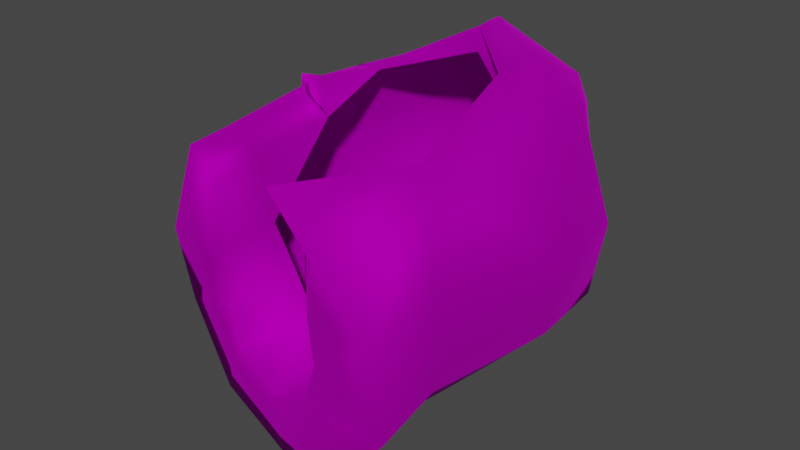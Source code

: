 # Source: Wig_Kate_Hair_RachelCurly.blend  (saved by Blender 4.1.24; exported with 4.5.12 LTS)
import bpy
from mathutils import Matrix  # noqa: F401  (used for matrix-valued properties, if any)

bpy.ops.wm.read_factory_settings(use_empty=True)
scene = bpy.context.scene
scene.name = 'Scene'

# ---- collections
col_collection = bpy.data.collections.new('Collection'); scene.collection.children.link(col_collection)

# ---- images (referenced by path relative to the original .blend; pixels are not part of the script)
import os
ASSET_DIR = os.environ.get("B2B_ASSET_DIR", "")  # directory of the original .blend (textures are referenced by path, not embedded)
HERE = os.path.dirname(os.path.abspath(__file__))  # packed textures are extracted next to this script under _unpacked/

def load_image(name, relpath, width, height, colorspace="sRGB"):
    """Load a texture the original file referenced (path relative to the .blend, or extracted next to this script)."""
    p = next((c for c in (os.path.join(HERE, relpath), os.path.join(ASSET_DIR, relpath)) if relpath and os.path.exists(c)), "")
    if p:
        img = bpy.data.images.load(p, check_existing=True)
        img.name = name
    else:  # same state as the original file: an image datablock whose file is absent (Cycles renders it pink)
        img = bpy.data.images.new(name, width, height)
        img.source = "FILE"
        img.filepath = "//" + (relpath or name)
    img.colorspace_settings.name = colorspace
    return img
img_f_haircurly_long_png = load_image('F_HairCurly_Long.png', 'F_HairCurly_Long.png', 1024, 1024, 'sRGB')

# ---- materials (node trees are filled in below, after node groups)
mat_10___default_001 = bpy.data.materials.new('10 - Default.001')
mat_10___default_001.use_transparent_shadow = False
mat_10___default_001.diffuse_color = (0.5882, 0.5882, 0.5882, 1.0)
mat_10___default_001.roughness = 0.8586
mat_10___default_001.specular_intensity = 0.0
mat_10___default_001.metallic = 1.0

# ---- material node trees
mat_10___default_001.use_nodes = True; mat_10___default_001.node_tree.nodes.clear()
_N = mat_10___default_001.node_tree.nodes; _L = mat_10___default_001.node_tree.links
n0 = _N.new('ShaderNodeBsdfPrincipled'); n0.name = 'Principled BSDF'; n0.location = (10, 300)
n0.distribution = 'GGX'
n0.subsurface_method = 'BURLEY'
n0.inputs[1].default_value = 1.0
n0.inputs[2].default_value = 0.8586
n0.inputs[3].default_value = 1.45
n0.inputs[13].default_value = 0.0
n0.inputs[27].default_value = (0.0, 0.0, 0.0, 1.0)
n1 = _N.new('ShaderNodeOutputMaterial'); n1.name = 'Material Output'; n1.location = (300, 300)
n2 = _N.new('ShaderNodeNormalMap'); n2.name = 'Normal Map'; n2.location = (-300, -300)
n2.label = 'Normal/Map'
n3 = _N.new('ShaderNodeTexImage'); n3.name = 'Image Texture'; n3.location = (-300, 600)
n3.image = img_f_haircurly_long_png
_L.new(n0.outputs[0], n1.inputs[0])
_L.new(n2.outputs[0], n0.inputs[5])
_L.new(n3.outputs[0], n0.inputs[0])
n1.is_active_output = True

# ---- world
world_world = bpy.data.worlds.new('World'); scene.world = world_world
world_world.use_nodes = True; world_world.node_tree.nodes.clear()
_N = world_world.node_tree.nodes; _L = world_world.node_tree.links
n0 = _N.new('ShaderNodeOutputWorld'); n0.name = 'World Output'; n0.location = (300, 300)
n1 = _N.new('ShaderNodeBackground'); n1.name = 'Background'; n1.location = (10, 300)
n1.inputs[0].default_value = (0.05088, 0.05088, 0.05088, 1.0)
_L.new(n1.outputs[0], n0.inputs[0])
n0.is_active_output = True
world_world.color = (0.05088, 0.05088, 0.05088)
world_world.use_sun_shadow = False
world_world.sun_shadow_jitter_overblur = 0.0

# ---- meshes
me_mesh_002 = bpy.data.meshes.new('Mesh.002')
me_mesh_002.from_pydata([(-2.087, -2.281, 4.77), (-2.954, -0.0882, 2.982), (-2.443, -2.178, 3.206), (-2.459, -0.2304, 4.779), (-2.515, 0.2475, 1.59), (-2.216, -1.999, 1.868), (-2.837, 1.479, 3.142), (-2.491, 1.312, 4.749), (-2.51, 1.601, 1.733), (-2.098, 2.558, 3.284), (-1.51, 2.318, 5.032), (-1.904, 2.697, 1.849), (-1.081, 3.402, 3.357), (-0.9235, 3.105, 4.752), (-0.6493, 3.339, 1.912), (-0.3254, 3.142, 3.337), (-0.3185, 2.97, 5.022), (-0.1575, 3.275, 1.912), (-1.405, -1.886, 0.6768), (-1.555, 0.3426, 0.5877), (-1.575, 1.709, 0.6382), (-1.123, 2.775, 1.031), (-0.1487, -1.817, 0.1357), (-0.1459, 0.3896, 0.01678), (-0.155, 1.82, 0.0739), (-0.157, 2.799, 0.8685), (1.741, -2.179, 5.167), (2.816, -0.08079, 2.996), (2.349, -0.2516, 4.853), (2.236, -2.327, 3.204), (2.434, 0.2519, 1.525), (2.084, -2.145, 1.61), (2.733, 1.476, 3.149), (2.226, 1.286, 5.029), (2.405, 1.614, 1.661), (1.777, 2.567, 3.281), (1.61, 2.425, 4.735), (1.585, 2.703, 1.851), (0.521, 3.403, 3.359), (0.4316, 3.166, 4.529), (0.3369, 3.339, 1.913), (-0.3254, 3.142, 3.337), (-0.3185, 2.97, 5.022), (1.167, -2.008, 0.5409), (1.258, 0.3384, 0.5844), (1.26, 1.709, 0.6347), (0.8089, 2.775, 1.031), (1.208, 0.5011, 5.726), (0.007443, 2.058, 5.963), (-0.05618, 1.598, 5.888), (1.574, 0.957, 5.765), (-0.05618, 1.598, 5.888), (-1.649, 1.541, 5.069), (0.007443, 2.058, 5.963), (1.53, 2.223, 5.248), (-1.877, -0.1901, 4.35), (-1.575, -2.115, 4.385), (-1.888, 1.164, 4.826), (-2.454, -3.204, 3.218), (-1.131, -3.358, 4.45), (-1.682, -3.363, 4.922), (-1.377, -3.171, 3.186), (-2.373, -3.001, 1.819), (-1.407, -3.115, 2.102), (-1.504, -3.142, 0.5477), (-1.116, -3.22, 1.508), (-0.1598, -3.285, -0.04052), (-0.1684, -3.418, 1.079), (1.611, -4.242, 4.447), (0.99, -3.742, 3.132), (2.292, -3.789, 3.171), (0.9601, -3.702, 4.531), (0.9961, -3.653, 2.295), (2.284, -3.682, 1.497), (0.6643, -3.572, 1.432), (1.19, -3.58, 0.302), (1.506, 0.62, 4.743), (0.009609, 1.482, 5.482), (0.009609, 1.482, 5.482), (-1.888, 1.164, 4.826), (1.291, -2.0, 4.412), (-1.392, -2.026, 3.202), (-1.05, -1.942, 2.419), (-0.7654, -1.879, 1.687), (-0.1494, -1.838, 1.478), (0.404, -1.998, 1.606), (0.7472, -2.076, 2.418), (1.15, -1.988, 3.213), (1.291, -2.0, 4.412), (0.9066, -4.301, 5.35), (-2.1, -0.09204, 5.014), (-1.732, -0.9262, 5.361)], [], [(0, 1, 2), (1, 0, 3), (2, 4, 5), (4, 2, 1), (3, 6, 1), (6, 3, 7), (1, 8, 4), (8, 1, 6), (7, 9, 6), (9, 7, 10), (6, 11, 8), (11, 6, 9), (10, 12, 9), (12, 10, 13), (9, 14, 11), (14, 9, 12), (13, 15, 12), (15, 13, 16), (12, 17, 14), (17, 12, 15), (4, 18, 5), (18, 4, 19), (8, 19, 4), (19, 8, 20), (11, 20, 8), (20, 11, 21), (19, 22, 18), (22, 19, 23), (20, 23, 19), (23, 20, 24), (21, 24, 20), (24, 21, 25), (14, 21, 11), (14, 25, 21), (25, 14, 17), (26, 27, 28), (27, 26, 29), (29, 30, 27), (30, 29, 31), (28, 32, 33), (32, 28, 27), (27, 34, 32), (34, 27, 30), (33, 35, 36), (35, 33, 32), (32, 37, 35), (37, 32, 34), (36, 38, 39), (38, 36, 35), (35, 40, 38), (40, 35, 37), (39, 41, 42), (41, 39, 38), (38, 17, 41), (17, 38, 40), (30, 43, 44), (43, 30, 31), (34, 44, 45), (44, 34, 30), (37, 45, 46), (45, 37, 34), (44, 22, 23), (22, 44, 43), (45, 23, 24), (23, 45, 44), (46, 24, 25), (24, 46, 45), (40, 37, 46), (40, 46, 25), (25, 17, 40), (47, 48, 49), (48, 47, 50), (51, 10, 52), (10, 51, 53), (54, 42, 48), (53, 13, 10), (13, 53, 16), (47, 26, 50), (50, 33, 54), (33, 50, 28), (54, 48, 50), (50, 26, 28), (39, 54, 36), (54, 39, 42), (54, 33, 36), (0, 55, 3), (55, 0, 56), (7, 52, 10), (52, 7, 57), (58, 59, 60), (59, 58, 61), (62, 61, 58), (61, 62, 63), (64, 63, 62), (63, 64, 65), (66, 65, 64), (65, 66, 67), (68, 69, 70), (69, 68, 71), (70, 72, 73), (72, 70, 69), (73, 74, 75), (74, 73, 72), (75, 67, 66), (67, 75, 74), (49, 76, 47), (76, 49, 77), (52, 78, 51), (78, 52, 79), (47, 80, 26), (80, 47, 76), (2, 60, 0), (60, 2, 58), (0, 59, 56), (59, 0, 60), (56, 61, 81), (61, 56, 59), (81, 63, 82), (63, 81, 61), (82, 65, 83), (65, 82, 63), (83, 67, 84), (67, 83, 65), (84, 74, 85), (74, 84, 67), (85, 72, 86), (72, 85, 74), (86, 69, 87), (69, 86, 72), (87, 71, 88), (71, 87, 69), (88, 89, 26), (89, 88, 71), (26, 70, 29), (70, 26, 68), (29, 73, 31), (73, 29, 70), (31, 75, 43), (75, 31, 73), (43, 66, 22), (66, 43, 75), (22, 64, 18), (64, 22, 66), (18, 62, 5), (62, 18, 64), (5, 58, 2), (58, 5, 62), (3, 90, 7), (7, 90, 57), (57, 90, 55), (3, 91, 90), (90, 91, 55), (55, 91, 3), (26, 89, 68), (68, 89, 71), (55, 56, 81), (76, 87, 80)])
me_mesh_002.polygons.foreach_set('use_smooth', [True] * 157)
_uv = me_mesh_002.uv_layers.new(name='uvs_0')
_uv.uv.foreach_set('vector', [0.06882, 0.6176, 0.2021, 0.4595, 0.1964, 0.5977, 0.2021, 0.4595, 0.06882, 0.6176, 0.06291, 0.4663, 0.1964, 0.5977, 0.3013, 0.4455, 0.286, 0.5956, 0.3013, 0.4455, 0.1964, 0.5977, 0.2021, 0.4595, 0.06291, 0.4663, 0.2093, 0.3729, 0.2021, 0.4595, 0.2093, 0.3729, 0.06291, 0.4663, 0.08016, 0.3665, 0.2021, 0.4595, 0.3032, 0.3736, 0.3013, 0.4455, 0.3032, 0.3736, 0.2021, 0.4595, 0.2093, 0.3729, 0.08016, 0.3665, 0.2376, 0.295, 0.2093, 0.3729, 0.2376, 0.295, 0.08016, 0.3665, 0.1169, 0.2777, 0.2093, 0.3729, 0.3355, 0.3031, 0.3032, 0.3736, 0.3355, 0.3031, 0.2093, 0.3729, 0.2376, 0.295, 0.1169, 0.2777, 0.2859, 0.2147, 0.2376, 0.295, 0.2859, 0.2147, 0.1169, 0.2777, 0.1708, 0.2027, 0.2376, 0.295, 0.4094, 0.2241, 0.3355, 0.3031, 0.4094, 0.2241, 0.2376, 0.295, 0.2859, 0.2147, 0.1708, 0.2027, 0.3084, 0.1658, 0.2859, 0.2147, 0.3084, 0.1658, 0.1708, 0.2027, 0.1512, 0.1648, 0.2859, 0.2147, 0.4763, 0.2014, 0.4094, 0.2241, 0.4763, 0.2014, 0.2859, 0.2147, 0.3084, 0.1658, 0.3013, 0.4455, 0.3839, 0.5965, 0.286, 0.5956, 0.3839, 0.5965, 0.3013, 0.4455, 0.384, 0.4445, 0.3032, 0.3736, 0.384, 0.4445, 0.3013, 0.4455, 0.384, 0.4445, 0.3032, 0.3736, 0.3881, 0.3712, 0.3355, 0.3031, 0.3881, 0.3712, 0.3032, 0.3736, 0.3881, 0.3712, 0.3355, 0.3031, 0.4087, 0.2988, 0.384, 0.4445, 0.4691, 0.5883, 0.3839, 0.5965, 0.4691, 0.5883, 0.384, 0.4445, 0.4701, 0.4411, 0.3881, 0.3712, 0.4701, 0.4411, 0.384, 0.4445, 0.4701, 0.4411, 0.3881, 0.3712, 0.4706, 0.3658, 0.4087, 0.2988, 0.4706, 0.3658, 0.3881, 0.3712, 0.4706, 0.3658, 0.4087, 0.2988, 0.4736, 0.2849, 0.4094, 0.2241, 0.4087, 0.2988, 0.3355, 0.3031, 0.4094, 0.2241, 0.4736, 0.2849, 0.4087, 0.2988, 0.4736, 0.2849, 0.4094, 0.2241, 0.4763, 0.2014, 0.9065, 0.6003, 0.7485, 0.4482, 0.8765, 0.4521, 0.7485, 0.4482, 0.9065, 0.6003, 0.7727, 0.5909, 0.7727, 0.5909, 0.6466, 0.4362, 0.7485, 0.4482, 0.6466, 0.4362, 0.7727, 0.5909, 0.6624, 0.5868, 0.8765, 0.4521, 0.7376, 0.3645, 0.8652, 0.352, 0.7376, 0.3645, 0.8765, 0.4521, 0.7485, 0.4482, 0.7485, 0.4482, 0.6425, 0.368, 0.7376, 0.3645, 0.6425, 0.368, 0.7485, 0.4482, 0.6466, 0.4362, 0.8652, 0.352, 0.7118, 0.2844, 0.8195, 0.2716, 0.7118, 0.2844, 0.8652, 0.352, 0.7376, 0.3645, 0.7376, 0.3645, 0.6112, 0.2952, 0.7118, 0.2844, 0.6112, 0.2952, 0.7376, 0.3645, 0.6425, 0.368, 0.8195, 0.2716, 0.6644, 0.2175, 0.7687, 0.2074, 0.6644, 0.2175, 0.8195, 0.2716, 0.7118, 0.2844, 0.7118, 0.2844, 0.5408, 0.2193, 0.6644, 0.2175, 0.5408, 0.2193, 0.7118, 0.2844, 0.6112, 0.2952, 0.7687, 0.2074, 0.6441, 0.1647, 0.82, 0.1645, 0.6441, 0.1647, 0.7687, 0.2074, 0.6644, 0.2175, 0.6644, 0.2175, 0.4763, 0.2014, 0.6441, 0.1647, 0.4763, 0.2014, 0.6644, 0.2175, 0.5408, 0.2193, 0.6466, 0.4362, 0.5572, 0.5902, 0.556, 0.4385, 0.5572, 0.5902, 0.6466, 0.4362, 0.6624, 0.5868, 0.6425, 0.368, 0.556, 0.4385, 0.5527, 0.3662, 0.556, 0.4385, 0.6425, 0.368, 0.6466, 0.4362, 0.6112, 0.2952, 0.5527, 0.3662, 0.5369, 0.2941, 0.5527, 0.3662, 0.6112, 0.2952, 0.6425, 0.368, 0.556, 0.4385, 0.4691, 0.5883, 0.4701, 0.4411, 0.4691, 0.5883, 0.556, 0.4385, 0.5572, 0.5902, 0.5527, 0.3662, 0.4701, 0.4411, 0.4706, 0.3658, 0.4701, 0.4411, 0.5527, 0.3662, 0.556, 0.4385, 0.5369, 0.2941, 0.4706, 0.3658, 0.4736, 0.2849, 0.4706, 0.3658, 0.5369, 0.2941, 0.5527, 0.3662, 0.5408, 0.2193, 0.6112, 0.2952, 0.5369, 0.2941, 0.5408, 0.2193, 0.5369, 0.2941, 0.4736, 0.2849, 0.4736, 0.2849, 0.4763, 0.2014, 0.5408, 0.2193, 0.9561, 0.3478, 0.9585, 0.2178, 0.9705, 0.2561, 0.9585, 0.2178, 0.9561, 0.3478, 0.93, 0.377, 0.00374, 0.1821, 0.1169, 0.2777, 0.06746, 0.3165, 0.1169, 0.2777, 0.00374, 0.1821, 0.02695, 0.1581, 0.8623, 0.2821, 0.82, 0.1645, 0.9585, 0.2178, 0.02695, 0.1581, 0.1708, 0.2027, 0.1169, 0.2777, 0.1708, 0.2027, 0.02695, 0.1581, 0.1512, 0.1648, 0.9561, 0.3478, 0.9065, 0.6003, 0.93, 0.377, 0.93, 0.377, 0.8652, 0.352, 0.8623, 0.2821, 0.8652, 0.352, 0.93, 0.377, 0.8765, 0.4521, 0.8623, 0.2821, 0.9585, 0.2178, 0.93, 0.377, 0.93, 0.377, 0.9065, 0.6003, 0.8765, 0.4521, 0.7687, 0.2074, 0.8623, 0.2821, 0.8195, 0.2716, 0.8623, 0.2821, 0.7687, 0.2074, 0.82, 0.1645, 0.8623, 0.2821, 0.8652, 0.352, 0.8195, 0.2716, 0.06882, 0.6176, 0.02628, 0.4716, 0.06291, 0.4663, 0.02628, 0.4716, 0.06882, 0.6176, 0.03239, 0.6597, 0.08016, 0.3665, 0.06746, 0.3165, 0.1169, 0.2777, 0.06746, 0.3165, 0.08016, 0.3665, 0.03757, 0.364, 0.2119, 0.6603, 0.1026, 0.6757, 0.09757, 0.6614, 0.1026, 0.6757, 0.2119, 0.6603, 0.1989, 0.7223, 0.2929, 0.6663, 0.1989, 0.7223, 0.2119, 0.6603, 0.1989, 0.7223, 0.2929, 0.6663, 0.2791, 0.7419, 0.3872, 0.6718, 0.2791, 0.7419, 0.2929, 0.6663, 0.2791, 0.7419, 0.3872, 0.6718, 0.3648, 0.7339, 0.4774, 0.6745, 0.3648, 0.7339, 0.3872, 0.6718, 0.3648, 0.7339, 0.4774, 0.6745, 0.4722, 0.7383, 0.8383, 0.6829, 0.7332, 0.7444, 0.7399, 0.6739, 0.7332, 0.7444, 0.8383, 0.6829, 0.8307, 0.7121, 0.7399, 0.6739, 0.6606, 0.7494, 0.6475, 0.6677, 0.6606, 0.7494, 0.7399, 0.6739, 0.7332, 0.7444, 0.6475, 0.6677, 0.5682, 0.7432, 0.5568, 0.6775, 0.5682, 0.7432, 0.6475, 0.6677, 0.6606, 0.7494, 0.5568, 0.6775, 0.4722, 0.7383, 0.4774, 0.6745, 0.4722, 0.7383, 0.5568, 0.6775, 0.5682, 0.7432, 0.9705, 0.2561, 0.9951, 0.3823, 0.9561, 0.3478, 0.9951, 0.3823, 0.9705, 0.2561, 0.9711, 0.3488, 0.06746, 0.3165, 0.00187, 0.2277, 0.00374, 0.1821, 0.00187, 0.2277, 0.06746, 0.3165, 0.04599, 0.3365, 0.9561, 0.3478, 0.9534, 0.5783, 0.9065, 0.6003, 0.9534, 0.5783, 0.9561, 0.3478, 0.9951, 0.3823, 0.1964, 0.5977, 0.09757, 0.6614, 0.06882, 0.6176, 0.09757, 0.6614, 0.1964, 0.5977, 0.2119, 0.6603, 0.06882, 0.6176, 0.1026, 0.6757, 0.03239, 0.6597, 0.1026, 0.6757, 0.06882, 0.6176, 0.09757, 0.6614, 0.03239, 0.6597, 0.1989, 0.7223, 0.1463, 0.7752, 0.1989, 0.7223, 0.03239, 0.6597, 0.1026, 0.6757, 0.1463, 0.7752, 0.2791, 0.7419, 0.2584, 0.8107, 0.2791, 0.7419, 0.1463, 0.7752, 0.1989, 0.7223, 0.2584, 0.8107, 0.3648, 0.7339, 0.3638, 0.8221, 0.3648, 0.7339, 0.2584, 0.8107, 0.2791, 0.7419, 0.3638, 0.8221, 0.4722, 0.7383, 0.4567, 0.849, 0.4722, 0.7383, 0.3638, 0.8221, 0.3648, 0.7339, 0.4567, 0.849, 0.5682, 0.7432, 0.5489, 0.839, 0.5682, 0.7432, 0.4567, 0.849, 0.4722, 0.7383, 0.5489, 0.839, 0.6606, 0.7494, 0.6697, 0.8431, 0.6606, 0.7494, 0.5489, 0.839, 0.5682, 0.7432, 0.6697, 0.8431, 0.7332, 0.7444, 0.7974, 0.8288, 0.7332, 0.7444, 0.6697, 0.8431, 0.6606, 0.7494, 0.7974, 0.8288, 0.8307, 0.7121, 0.9346, 0.7309, 0.8307, 0.7121, 0.7974, 0.8288, 0.7332, 0.7444, 0.9346, 0.7309, 0.8318, 0.7155, 0.9065, 0.6003, 0.8318, 0.7155, 0.9346, 0.7309, 0.8307, 0.7121, 0.9065, 0.6003, 0.7399, 0.6739, 0.7727, 0.5909, 0.7399, 0.6739, 0.9065, 0.6003, 0.8383, 0.6829, 0.7727, 0.5909, 0.6475, 0.6677, 0.6624, 0.5868, 0.6475, 0.6677, 0.7727, 0.5909, 0.7399, 0.6739, 0.6624, 0.5868, 0.5568, 0.6775, 0.5572, 0.5902, 0.5568, 0.6775, 0.6624, 0.5868, 0.6475, 0.6677, 0.5572, 0.5902, 0.4774, 0.6745, 0.4691, 0.5883, 0.4774, 0.6745, 0.5572, 0.5902, 0.5568, 0.6775, 0.4691, 0.5883, 0.3872, 0.6718, 0.3839, 0.5965, 0.3872, 0.6718, 0.4691, 0.5883, 0.4774, 0.6745, 0.3839, 0.5965, 0.2929, 0.6663, 0.286, 0.5956, 0.2929, 0.6663, 0.3839, 0.5965, 0.3872, 0.6718, 0.286, 0.5956, 0.2119, 0.6603, 0.1964, 0.5977, 0.2119, 0.6603, 0.286, 0.5956, 0.2929, 0.6663, 0.06291, 0.4663, 0.04728, 0.4324, 0.08016, 0.3665, 0.08016, 0.3665, 0.04728, 0.4324, 0.03757, 0.364, 0.03757, 0.364, 0.04728, 0.4324, 0.02628, 0.4716, 0.06291, 0.4663, 0.01893, 0.5339, 0.04728, 0.4324, 0.04728, 0.4324, 0.01893, 0.5339, 0.02628, 0.4716, 0.02628, 0.4716, 0.01893, 0.5339, 0.06291, 0.4663, 0.9065, 0.6003, 0.8318, 0.7155, 0.8383, 0.6829, 0.8383, 0.6829, 0.8318, 0.7155, 0.8307, 0.7121, 0.02628, 0.4716, 0.03239, 0.6597, 0.1463, 0.7752, 0.9951, 0.3823, 0.7974, 0.8288, 0.9534, 0.5783])
_uv.active_render = True
_uv = me_mesh_002.uv_layers.new(name='UVChannel_1')
_uv.uv.foreach_set('vector', [0.0, 0.0, 0.0, 0.0, 0.0, 0.0, 0.0, 0.0, 0.0, 0.0, 0.0, 0.0, 0.0, 0.0, 0.0, 0.0, 0.0, 0.0, 0.0, 0.0, 0.0, 0.0, 0.0, 0.0, 0.0, 0.0, 0.0, 0.0, 0.0, 0.0, 0.0, 0.0, 0.0, 0.0, 0.0, 0.0, 0.0, 0.0, 0.0, 0.0, 0.0, 0.0, 0.0, 0.0, 0.0, 0.0, 0.0, 0.0, 0.0, 0.0, 0.0, 0.0, 0.0, 0.0, 0.0, 0.0, 0.0, 0.0, 0.0, 0.0, 0.0, 0.0, 0.0, 0.0, 0.0, 0.0, 0.0, 0.0, 0.0, 0.0, 0.0, 0.0, 0.0, 0.0, 0.0, 0.0, 0.0, 0.0, 0.0, 0.0, 0.0, 0.0, 0.0, 0.0, 0.0, 0.0, 0.0, 0.0, 0.0, 0.0, 0.0, 0.0, 0.0, 0.0, 0.0, 0.0, 0.0, 0.0, 0.0, 0.0, 0.0, 0.0, 0.0, 0.0, 0.0, 0.0, 0.0, 0.0, 0.0, 0.0, 0.0, 0.0, 0.0, 0.0, 0.0, 0.0, 0.0, 0.0, 0.0, 0.0, 0.0, 0.0, 0.0, 0.0, 0.0, 0.0, 0.0, 0.0, 0.0, 0.0, 0.0, 0.0, 0.0, 0.0, 0.0, 0.0, 0.0, 0.0, 0.0, 0.0, 0.0, 0.0, 0.0, 0.0, 0.0, 0.0, 0.0, 0.0, 0.0, 0.0, 0.0, 0.0, 0.0, 0.0, 0.0, 0.0, 0.0, 0.0, 0.0, 0.0, 0.0, 0.0, 0.0, 0.0, 0.0, 0.0, 0.0, 0.0, 0.0, 0.0, 0.0, 0.0, 0.0, 0.0, 0.0, 0.0, 0.0, 0.0, 0.0, 0.0, 0.0, 0.0, 0.0, 0.0, 0.0, 0.0, 0.0, 0.0, 0.0, 0.0, 0.0, 0.0, 0.0, 0.0, 0.0, 0.0, 0.0, 0.0, 0.0, 0.0, 0.0, 0.0, 0.0, 0.0, 0.0, 0.0, 0.0, 0.0, 0.0, 0.0, 0.0, 0.0, 0.0, 0.0, 0.0, 0.0, 0.0, 0.0, 0.0, 0.0, 0.0, 0.0, 0.0, 0.0, 0.0, 0.0, 0.0, 0.0, 0.0, 0.0, 0.0, 0.0, 0.0, 0.0, 0.0, 0.0, 0.0, 0.0, 0.0, 0.0, 0.0, 0.0, 0.0, 0.0, 0.0, 0.0, 0.0, 0.0, 0.0, 0.0, 0.0, 0.0, 0.0, 0.0, 0.0, 0.0, 0.0, 0.0, 0.0, 0.0, 0.0, 0.0, 0.0, 0.0, 0.0, 0.0, 0.0, 0.0, 0.0, 0.0, 0.0, 0.0, 0.0, 0.0, 0.0, 0.0, 0.0, 0.0, 0.0, 0.0, 0.0, 0.0, 0.0, 0.0, 0.0, 0.0, 0.0, 0.0, 0.0, 0.0, 0.0, 0.0, 0.0, 0.0, 0.0, 0.0, 0.0, 0.0, 0.0, 0.0, 0.0, 0.0, 0.0, 0.0, 0.0, 0.0, 0.0, 0.0, 0.0, 0.0, 0.0, 0.0, 0.0, 0.0, 0.0, 0.0, 0.0, 0.0, 0.0, 0.0, 0.0, 0.0, 0.0, 0.0, 0.0, 0.0, 0.0, 0.0, 0.0, 0.0, 0.0, 0.0, 0.0, 0.0, 0.0, 0.0, 0.0, 0.0, 0.0, 0.0, 0.0, 0.0, 0.0, 0.0, 0.0, 0.0, 0.0, 0.0, 0.0, 0.0, 0.0, 0.0, 0.0, 0.0, 0.0, 0.0, 0.0, 0.0, 0.0, 0.0, 0.0, 0.0, 0.0, 0.0, 0.0, 0.0, 0.0, 0.0, 0.0, 0.0, 0.0, 0.0, 0.0, 0.0, 0.0, 0.0, 0.0, 0.0, 0.0, 0.0, 0.0, 0.0, 0.0, 0.0, 0.0, 0.0, 0.0, 0.0, 0.0, 0.0, 0.0, 0.0, 0.0, 0.0, 0.0, 0.0, 0.0, 0.0, 0.0, 0.0, 0.0, 0.0, 0.0, 0.0, 0.0, 0.0, 0.0, 0.0, 0.0, 0.0, 0.0, 0.0, 0.0, 0.0, 0.0, 0.0, 0.0, 0.0, 0.0, 0.0, 0.0, 0.0, 0.0, 0.0, 0.0, 0.0, 0.0, 0.0, 0.0, 0.0, 0.0, 0.0, 0.0, 0.0, 0.0, 0.0, 0.0, 0.0, 0.0, 0.0, 0.0, 0.0, 0.0, 0.0, 0.0, 0.0, 0.0, 0.0, 0.0, 0.0, 0.0, 0.0, 0.0, 0.0, 0.0, 0.0, 0.0, 0.0, 0.0, 0.0, 0.0, 0.0, 0.0, 0.0, 0.0, 0.0, 0.0, 0.0, 0.0, 0.0, 0.0, 0.0, 0.0, 0.0, 0.0, 0.0, 0.0, 0.0, 0.0, 0.0, 0.0, 0.0, 0.0, 0.0, 0.0, 0.0, 0.0, 0.0, 0.0, 0.0, 0.0, 0.0, 0.0, 0.0, 0.0, 0.0, 0.0, 0.0, 0.0, 0.0, 0.0, 0.0, 0.0, 0.0, 0.0, 0.0, 0.0, 0.0, 0.0, 0.0, 0.0, 0.0, 0.0, 0.0, 0.0, 0.0, 0.0, 0.0, 0.0, 0.0, 0.0, 0.0, 0.0, 0.0, 0.0, 0.0, 0.0, 0.0, 0.0, 0.0, 0.0, 0.0, 0.0, 0.0, 0.0, 0.0, 0.0, 0.0, 0.0, 0.0, 0.0, 0.0, 0.0, 0.0, 0.0, 0.0, 0.0, 0.0, 0.0, 0.0, 0.0, 0.0, 0.0, 0.0, 0.0, 0.0, 0.0, 0.0, 0.0, 0.0, 0.0, 0.0, 0.0, 0.0, 0.0, 0.0, 0.0, 0.0, 0.0, 0.0, 0.0, 0.0, 0.0, 0.0, 0.0, 0.0, 0.0, 0.0, 0.0, 0.0, 0.0, 0.0, 0.0, 0.0, 0.0, 0.0, 0.0, 0.0, 0.0, 0.0, 0.0, 0.0, 0.0, 0.0, 0.0, 0.0, 0.0, 0.0, 0.0, 0.0, 0.0, 0.0, 0.0, 0.0, 0.0, 0.0, 0.0, 0.0, 0.0, 0.0, 0.0, 0.0, 0.0, 0.0, 0.0, 0.0, 0.0, 0.0, 0.0, 0.0, 0.0, 0.0, 0.0, 0.0, 0.0, 0.0, 0.0, 0.0, 0.0, 0.0, 0.0, 0.0, 0.0, 0.0, 0.0, 0.0, 0.0, 0.0, 0.0, 0.0, 0.0, 0.0, 0.0, 0.0, 0.0, 0.0, 0.0, 0.0, 0.0, 0.0, 0.0, 0.0, 0.0, 0.0, 0.0, 0.0, 0.0, 0.0, 0.0, 0.0, 0.0, 0.0, 0.0, 0.0, 0.0, 0.0, 0.0, 0.0, 0.0, 0.0, 0.0, 0.0, 0.0, 0.0, 0.0, 0.0, 0.0, 0.0, 0.0, 0.0, 0.0, 0.0, 0.0, 0.0, 0.0, 0.0, 0.0, 0.0, 0.0, 0.0, 0.0, 0.0, 0.0, 0.0, 0.0, 0.0, 0.0, 0.0, 0.0, 0.0, 0.0, 0.0, 0.0, 0.0, 0.0, 0.0, 0.0, 0.0, 0.0, 0.0, 0.0, 0.0, 0.0, 0.0, 0.0, 0.0, 0.0, 0.0, 0.0, 0.0, 0.0, 0.0, 0.0, 0.0, 0.0, 0.0, 0.0, 0.0, 0.0, 0.0, 0.0, 0.0, 0.0, 0.0, 0.0, 0.0, 0.0, 0.0, 0.0, 0.0, 0.0, 0.0, 0.0, 0.0, 0.0, 0.0, 0.0, 0.0, 0.0, 0.0, 0.0, 0.0, 0.0, 0.0, 0.0, 0.0, 0.0, 0.0, 0.0, 0.0, 0.0, 0.0, 0.0, 0.0, 0.0, 0.0, 0.0, 0.0, 0.0, 0.0, 0.0, 0.0, 0.0, 0.0, 0.0, 0.0, 0.0, 0.0, 0.0, 0.0, 0.0, 0.0, 0.0, 0.0, 0.0, 0.0, 0.0, 0.0, 0.0, 0.0, 0.0, 0.0, 0.0, 0.0, 0.0, 0.0, 0.0, 0.0, 0.0, 0.0, 0.0, 0.0, 0.0, 0.0, 0.0, 0.0, 0.0, 0.0, 0.0, 0.0, 0.0, 0.0, 0.0, 0.0, 0.0, 0.0, 0.0, 0.0, 0.0, 0.0, 0.0, 0.0, 0.0, 0.0, 0.0, 0.0, 0.0, 0.0, 0.0, 0.0, 0.0, 0.0, 0.0, 0.0, 0.0, 0.0, 0.0, 0.0, 0.0, 0.0, 0.0, 0.0, 0.0, 0.0, 0.0, 0.0, 0.0, 0.0, 0.0, 0.0, 0.0, 0.0, 0.0, 0.0, 0.0, 0.0, 0.0, 0.0, 0.0, 0.0, 0.0, 0.0, 0.0, 0.0, 0.0, 0.0, 0.0, 0.0, 0.0, 0.0, 0.0, 0.0, 0.0, 0.0, 0.0, 0.0, 0.0, 0.0, 0.0, 0.0, 0.0, 0.0, 0.0, 0.0, 0.0, 0.0, 0.0, 0.0, 0.0, 0.0, 0.0, 0.0, 0.0, 0.0, 0.0, 0.0, 0.0, 0.0, 0.0, 0.0, 0.0, 0.0, 0.0, 0.0, 0.0, 0.0, 0.0, 0.0, 0.0, 0.0, 0.0, 0.0, 0.0, 0.0, 0.0, 0.0, 0.0, 0.0, 0.0, 0.0, 0.0, 0.0, 0.0, 0.0, 0.0, 0.0, 0.0, 0.0, 0.0, 0.0, 0.0, 0.0, 0.0, 0.0, 0.0, 0.0, 0.0, 0.0, 0.0, 0.0, 0.0, 0.0])
me_mesh_002.materials.append(mat_10___default_001)
me_mesh_002.use_remesh_fix_poles = True
me_mesh_002.use_remesh_preserve_attributes = False
me_mesh_002.use_mirror_vertex_groups = False
me_mesh_002.update()
me_mesh_002.normals_split_custom_set([tuple(v) for v in zip(*[iter([-0.3978, -0.08675, 0.9134, -0.9942, -0.09658, -0.04707, -0.991, -0.1272, 0.04087, -0.9942, -0.09658, -0.04707, -0.3978, -0.08675, 0.9134, -0.7637, -0.2214, 0.6063, -0.991, -0.1272, 0.04087, -0.8637, -0.04801, -0.5017, -0.9334, -0.02031, -0.3583, -0.8637, -0.04801, -0.5017, -0.991, -0.1272, 0.04087, -0.9942, -0.09658, -0.04707, -0.7637, -0.2214, 0.6063, -0.953, 0.3004, 0.03895, -0.9942, -0.09658, -0.04707, -0.953, 0.3004, 0.03895, -0.7637, -0.2214, 0.6063, -0.7404, 0.2119, 0.6379, -0.9942, -0.09658, -0.04707, -0.8679, 0.2689, -0.4176, -0.8637, -0.04801, -0.5017, -0.8679, 0.2689, -0.4176, -0.9942, -0.09658, -0.04707, -0.953, 0.3004, 0.03895, -0.7404, 0.2119, 0.6379, -0.7208, 0.6845, 0.1092, -0.953, 0.3004, 0.03895, -0.7208, 0.6845, 0.1092, -0.7404, 0.2119, 0.6379, -0.5879, 0.4686, 0.6594, -0.953, 0.3004, 0.03895, -0.6598, 0.7033, -0.2646, -0.8679, 0.2689, -0.4176, -0.6598, 0.7033, -0.2646, -0.953, 0.3004, 0.03895, -0.7208, 0.6845, 0.1092, -0.5879, 0.4686, 0.6594, -0.2492, 0.9648, 0.08357, -0.7208, 0.6845, 0.1092, -0.2492, 0.9648, 0.08357, -0.5879, 0.4686, 0.6594, -0.3054, 0.8634, 0.4015, -0.7208, 0.6845, 0.1092, -0.1464, 0.963, -0.2264, -0.6598, 0.7033, -0.2646, -0.1464, 0.963, -0.2264, -0.7208, 0.6845, 0.1092, -0.2492, 0.9648, 0.08357, -0.3054, 0.8634, 0.4015, 0.02798, 0.9918, 0.1246, -0.2492, 0.9648, 0.08357, 0.02798, 0.9918, 0.1246, -0.3054, 0.8634, 0.4015, 0.009685, 0.8556, 0.5176, -0.2492, 0.9648, 0.08357, -0.004633, 0.9782, -0.2076, -0.1464, 0.963, -0.2264, -0.004633, 0.9782, -0.2076, -0.2492, 0.9648, 0.08357, 0.02798, 0.9918, 0.1246, -0.8637, -0.04801, -0.5017, -0.6206, 0.01308, -0.784, -0.9334, -0.02031, -0.3583, -0.6206, 0.01308, -0.784, -0.8637, -0.04801, -0.5017, -0.5684, -0.01421, -0.8226, -0.8679, 0.2689, -0.4176, -0.5684, -0.01421, -0.8226, -0.8637, -0.04801, -0.5017, -0.5684, -0.01421, -0.8226, -0.8679, 0.2689, -0.4176, -0.5808, 0.2461, -0.776, -0.6598, 0.7033, -0.2646, -0.5808, 0.2461, -0.776, -0.8679, 0.2689, -0.4176, -0.5808, 0.2461, -0.776, -0.6598, 0.7033, -0.2646, -0.3815, 0.6982, -0.6057, -0.5684, -0.01421, -0.8226, -0.03942, 0.03838, -0.9985, -0.6206, 0.01308, -0.784, -0.03942, 0.03838, -0.9985, -0.5684, -0.01421, -0.8226, 0.0005376, -0.007413, -1.0, -0.5808, 0.2461, -0.776, 0.0005376, -0.007413, -1.0, -0.5684, -0.01421, -0.8226, 0.0005376, -0.007413, -1.0, -0.5808, 0.2461, -0.776, -0.0009412, 0.3031, -0.953, -0.3815, 0.6982, -0.6057, -0.0009412, 0.3031, -0.953, -0.5808, 0.2461, -0.776, -0.0009412, 0.3031, -0.953, -0.3815, 0.6982, -0.6057, -6.381e-05, 0.7609, -0.6488, -0.1464, 0.963, -0.2264, -0.3815, 0.6982, -0.6057, -0.6598, 0.7033, -0.2646, -0.1464, 0.963, -0.2264, -6.381e-05, 0.7609, -0.6488, -0.3815, 0.6982, -0.6057, -6.381e-05, 0.7609, -0.6488, -0.1464, 0.963, -0.2264, -0.004633, 0.9782, -0.2076, 0.2248, -0.1444, 0.9637, 0.9931, -0.1142, -0.02812, 0.8826, -0.1091, 0.4573, 0.9931, -0.1142, -0.02812, 0.2248, -0.1444, 0.9637, 0.9942, -0.07005, 0.08157, 0.9942, -0.07005, 0.08157, 0.8496, -0.02772, -0.5267, 0.9931, -0.1142, -0.02812, 0.8496, -0.02772, -0.5267, 0.9942, -0.07005, 0.08157, 0.9176, -0.005905, -0.3975, 0.8826, -0.1091, 0.4573, 0.9347, 0.3506, 0.05882, 0.8452, 0.2565, 0.4689, 0.9347, 0.3506, 0.05882, 0.8826, -0.1091, 0.4573, 0.9931, -0.1142, -0.02812, 0.9931, -0.1142, -0.02812, 0.8288, 0.3339, -0.4489, 0.9347, 0.3506, 0.05882, 0.8288, 0.3339, -0.4489, 0.9931, -0.1142, -0.02812, 0.8496, -0.02772, -0.5267, 0.8452, 0.2565, 0.4689, 0.6698, 0.7388, 0.07437, 0.6705, 0.6938, 0.2629, 0.6698, 0.7388, 0.07437, 0.8452, 0.2565, 0.4689, 0.9347, 0.3506, 0.05882, 0.9347, 0.3506, 0.05882, 0.6145, 0.7434, -0.2641, 0.6698, 0.7388, 0.07437, 0.6145, 0.7434, -0.2641, 0.9347, 0.3506, 0.05882, 0.8288, 0.3339, -0.4489, 0.6705, 0.6938, 0.2629, 0.1652, 0.9835, 0.07387, 0.1615, 0.9286, 0.3341, 0.1652, 0.9835, 0.07387, 0.6705, 0.6938, 0.2629, 0.6698, 0.7388, 0.07437, 0.6698, 0.7388, 0.07437, 0.155, 0.9624, -0.2229, 0.1652, 0.9835, 0.07387, 0.155, 0.9624, -0.2229, 0.6698, 0.7388, 0.07437, 0.6145, 0.7434, -0.2641, 0.1615, 0.9286, 0.3341, 0.02769, 0.9918, 0.1246, 0.009706, 0.8556, 0.5175, 0.02769, 0.9918, 0.1246, 0.1615, 0.9286, 0.3341, 0.1652, 0.9835, 0.07387, 0.1652, 0.9835, 0.07387, -0.004633, 0.9782, -0.2076, 0.02769, 0.9918, 0.1246, -0.004633, 0.9782, -0.2076, 0.1652, 0.9835, 0.07387, 0.155, 0.9624, -0.2229, 0.8496, -0.02772, -0.5267, 0.536, 0.04104, -0.8432, 0.5068, 0.01295, -0.862, 0.536, 0.04104, -0.8432, 0.8496, -0.02772, -0.5267, 0.9176, -0.005905, -0.3975, 0.8288, 0.3339, -0.4489, 0.5068, 0.01295, -0.862, 0.5355, 0.2665, -0.8014, 0.5068, 0.01295, -0.862, 0.8288, 0.3339, -0.4489, 0.8496, -0.02772, -0.5267, 0.6145, 0.7434, -0.2641, 0.5355, 0.2665, -0.8014, 0.3815, 0.6984, -0.6055, 0.5355, 0.2665, -0.8014, 0.6145, 0.7434, -0.2641, 0.8288, 0.3339, -0.4489, 0.5068, 0.01295, -0.862, -0.03942, 0.03838, -0.9985, 0.0005376, -0.007413, -1.0, -0.03942, 0.03838, -0.9985, 0.5068, 0.01295, -0.862, 0.536, 0.04104, -0.8432, 0.5355, 0.2665, -0.8014, 0.0005376, -0.007413, -1.0, -0.0009412, 0.3031, -0.953, 0.0005376, -0.007413, -1.0, 0.5355, 0.2665, -0.8014, 0.5068, 0.01295, -0.862, 0.3815, 0.6984, -0.6055, -0.0009412, 0.3031, -0.953, -6.381e-05, 0.7609, -0.6488, -0.0009412, 0.3031, -0.953, 0.3815, 0.6984, -0.6055, 0.5355, 0.2665, -0.8014, 0.155, 0.9624, -0.2229, 0.6145, 0.7434, -0.2641, 0.3815, 0.6984, -0.6055, 0.155, 0.9624, -0.2229, 0.3815, 0.6984, -0.6055, -6.381e-05, 0.7609, -0.6488, -6.381e-05, 0.7609, -0.6488, -0.004633, 0.9782, -0.2076, 0.155, 0.9624, -0.2229, -0.5423, -0.4328, 0.7201, -0.09569, 0.3254, 0.9407, -0.3358, -0.5113, 0.7911, -0.09569, 0.3254, 0.9407, -0.5423, -0.4328, 0.7201, 0.4367, 0.05307, 0.898, -0.3358, -0.5113, 0.7911, -0.5879, 0.4686, 0.6594, -0.3411, -0.1692, 0.9247, -0.5879, 0.4686, 0.6594, -0.3358, -0.5113, 0.7911, -0.09586, 0.3253, 0.9407, 0.5357, 0.5846, 0.6093, 0.009706, 0.8556, 0.5175, -0.09569, 0.3254, 0.9407, -0.09586, 0.3253, 0.9407, -0.3054, 0.8634, 0.4015, -0.5879, 0.4686, 0.6594, -0.3054, 0.8634, 0.4015, -0.09586, 0.3253, 0.9407, 0.009685, 0.8556, 0.5176, -0.5423, -0.4328, 0.7201, 0.2248, -0.1444, 0.9637, 0.4367, 0.05307, 0.898, 0.4367, 0.05307, 0.898, 0.8452, 0.2565, 0.4689, 0.5357, 0.5846, 0.6093, 0.8452, 0.2565, 0.4689, 0.4367, 0.05307, 0.898, 0.8826, -0.1091, 0.4573, 0.5357, 0.5846, 0.6093, -0.09569, 0.3254, 0.9407, 0.4367, 0.05307, 0.898, 0.4367, 0.05307, 0.898, 0.2248, -0.1444, 0.9637, 0.8826, -0.1091, 0.4573, 0.1615, 0.9286, 0.3341, 0.5357, 0.5846, 0.6093, 0.6705, 0.6938, 0.2629, 0.5357, 0.5846, 0.6093, 0.1615, 0.9286, 0.3341, 0.009706, 0.8556, 0.5175, 0.5357, 0.5846, 0.6093, 0.8452, 0.2565, 0.4689, 0.6705, 0.6938, 0.2629, -0.3978, -0.08675, 0.9134, 0.9007, -0.1071, 0.4211, -0.7637, -0.2214, 0.6063, 0.9007, -0.1071, 0.4211, -0.3978, -0.08675, 0.9134, 0.8454, 0.1864, 0.5006, -0.7404, 0.2119, 0.6379, -0.3411, -0.1692, 0.9247, -0.5879, 0.4686, 0.6594, -0.3411, -0.1692, 0.9247, -0.7404, 0.2119, 0.6379, -0.06102, -0.217, 0.9743, -0.7525, -0.657, 0.04491, 0.8168, -0.5117, 0.2664, -0.08348, -0.5308, 0.8434, 0.8168, -0.5117, 0.2664, -0.7525, -0.657, 0.04491, 0.7351, -0.6696, -0.1057, -0.8067, -0.5269, -0.2677, 0.7351, -0.6696, -0.1057, -0.7525, -0.657, 0.04491, 0.7351, -0.6696, -0.1057, -0.8067, -0.5269, -0.2677, 0.4513, -0.872, 0.1894, -0.563, -0.5651, -0.603, 0.4513, -0.872, 0.1894, -0.8067, -0.5269, -0.2677, 0.4513, -0.872, 0.1894, -0.563, -0.5651, -0.603, 0.1741, -0.9013, 0.3967, -0.1331, -0.5318, -0.8364, 0.1741, -0.9013, 0.3967, -0.563, -0.5651, -0.603, 0.1741, -0.9013, 0.3967, -0.1331, -0.5318, -0.8364, -0.2065, -0.8777, 0.4325, 0.3387, -0.9208, 0.1933, -0.7432, -0.6639, -0.08344, 0.7582, -0.6516, 0.0222, -0.7432, -0.6639, -0.08344, 0.3387, -0.9208, 0.1933, -0.9701, -0.2309, -0.07519, 0.7582, -0.6516, 0.0222, -0.6166, -0.7861, 0.04176, 0.7258, -0.5975, -0.3409, -0.6166, -0.7861, 0.04176, 0.7582, -0.6516, 0.0222, -0.7432, -0.6639, -0.08344, 0.7258, -0.5975, -0.3409, -0.4507, -0.8465, 0.2835, 0.3474, -0.6122, -0.7103, -0.4507, -0.8465, 0.2835, 0.7258, -0.5975, -0.3409, -0.6166, -0.7861, 0.04176, 0.3474, -0.6122, -0.7103, -0.2065, -0.8777, 0.4325, -0.1331, -0.5318, -0.8364, -0.2065, -0.8777, 0.4325, 0.3474, -0.6122, -0.7103, -0.4507, -0.8465, 0.2835, -0.3358, -0.5113, 0.7911, -0.9524, -0.2046, -0.2258, -0.5423, -0.4328, 0.7201, -0.9524, -0.2046, -0.2258, -0.3358, -0.5113, 0.7911, -0.29, -0.921, 0.2603, -0.3411, -0.1692, 0.9247, -0.2898, -0.921, 0.2604, -0.3358, -0.5113, 0.7911, -0.2898, -0.921, 0.2604, -0.3411, -0.1692, 0.9247, -0.06112, -0.2171, 0.9742, -0.5423, -0.4328, 0.7201, -0.9643, 0.09239, 0.2482, 0.2248, -0.1444, 0.9637, -0.9643, 0.09239, 0.2482, -0.5423, -0.4328, 0.7201, -0.9524, -0.2046, -0.2258, -0.991, -0.1272, 0.04087, -0.08348, -0.5308, 0.8434, -0.3978, -0.08675, 0.9134, -0.08348, -0.5308, 0.8434, -0.991, -0.1272, 0.04087, -0.7525, -0.657, 0.04491, -0.3978, -0.08675, 0.9134, 0.8168, -0.5117, 0.2664, 0.8454, 0.1864, 0.5006, 0.8168, -0.5117, 0.2664, -0.3978, -0.08675, 0.9134, -0.08348, -0.5308, 0.8434, 0.8454, 0.1864, 0.5006, 0.7351, -0.6696, -0.1057, 0.9849, -0.03522, 0.1692, 0.7351, -0.6696, -0.1057, 0.8454, 0.1864, 0.5006, 0.8168, -0.5117, 0.2664, 0.9849, -0.03522, 0.1692, 0.4513, -0.872, 0.1894, 0.8745, -0.3323, 0.3533, 0.4513, -0.872, 0.1894, 0.9849, -0.03522, 0.1692, 0.7351, -0.6696, -0.1057, 0.8745, -0.3323, 0.3533, 0.1741, -0.9013, 0.3967, 0.6516, -0.2753, 0.7069, 0.1741, -0.9013, 0.3967, 0.8745, -0.3323, 0.3533, 0.4513, -0.872, 0.1894, 0.6516, -0.2753, 0.7069, -0.2065, -0.8777, 0.4325, 0.02792, -0.2186, 0.9754, -0.2065, -0.8777, 0.4325, 0.6516, -0.2753, 0.7069, 0.1741, -0.9013, 0.3967, 0.02792, -0.2186, 0.9754, -0.4507, -0.8465, 0.2835, -0.6089, -0.1799, 0.7726, -0.4507, -0.8465, 0.2835, 0.02792, -0.2186, 0.9754, -0.2065, -0.8777, 0.4325, -0.6089, -0.1799, 0.7726, -0.6166, -0.7861, 0.04176, -0.9335, -0.08533, 0.3482, -0.6166, -0.7861, 0.04176, -0.6089, -0.1799, 0.7726, -0.4507, -0.8465, 0.2835, -0.9335, -0.08533, 0.3482, -0.7432, -0.6639, -0.08344, -0.9726, 0.1007, 0.2094, -0.7432, -0.6639, -0.08344, -0.9335, -0.08533, 0.3482, -0.6166, -0.7861, 0.04176, -0.9726, 0.1007, 0.2094, -0.9701, -0.2309, -0.07519, -0.9643, 0.09265, 0.2482, -0.9701, -0.2309, -0.07519, -0.9726, 0.1007, 0.2094, -0.7432, -0.6639, -0.08344, -0.9643, 0.09265, 0.2482, -0.3969, -0.6618, 0.636, 0.2248, -0.1444, 0.9637, -0.3969, -0.6618, 0.636, -0.9643, 0.09265, 0.2482, -0.9701, -0.2309, -0.07519, 0.2248, -0.1444, 0.9637, 0.7582, -0.6516, 0.0222, 0.9942, -0.07005, 0.08157, 0.7582, -0.6516, 0.0222, 0.2248, -0.1444, 0.9637, 0.3387, -0.9208, 0.1933, 0.9942, -0.07005, 0.08157, 0.7258, -0.5975, -0.3409, 0.9176, -0.005905, -0.3975, 0.7258, -0.5975, -0.3409, 0.9942, -0.07005, 0.08157, 0.7582, -0.6516, 0.0222, 0.9176, -0.005905, -0.3975, 0.3474, -0.6122, -0.7103, 0.536, 0.04104, -0.8432, 0.3474, -0.6122, -0.7103, 0.9176, -0.005905, -0.3975, 0.7258, -0.5975, -0.3409, 0.536, 0.04104, -0.8432, -0.1331, -0.5318, -0.8364, -0.03942, 0.03838, -0.9985, -0.1331, -0.5318, -0.8364, 0.536, 0.04104, -0.8432, 0.3474, -0.6122, -0.7103, -0.03942, 0.03838, -0.9985, -0.563, -0.5651, -0.603, -0.6206, 0.01308, -0.784, -0.563, -0.5651, -0.603, -0.03942, 0.03838, -0.9985, -0.1331, -0.5318, -0.8364, -0.6206, 0.01308, -0.784, -0.8067, -0.5269, -0.2677, -0.9334, -0.02031, -0.3583, -0.8067, -0.5269, -0.2677, -0.6206, 0.01308, -0.784, -0.563, -0.5651, -0.603, -0.9334, -0.02031, -0.3583, -0.7525, -0.657, 0.04491, -0.991, -0.1272, 0.04087, -0.7525, -0.657, 0.04491, -0.9334, -0.02031, -0.3583, -0.8067, -0.5269, -0.2677, -0.7637, -0.2214, 0.6063, 0.2197, 0.2007, 0.9547, -0.7404, 0.2119, 0.6379, -0.7404, 0.2119, 0.6379, 0.2197, 0.2007, 0.9547, -0.06102, -0.217, 0.9743, -0.06102, -0.217, 0.9743, 0.2197, 0.2007, 0.9547, 0.9007, -0.1071, 0.4211, -0.7637, -0.2214, 0.6063, 0.3893, -0.7129, 0.5833, 0.2197, 0.2007, 0.9547, 0.2197, 0.2007, 0.9547, 0.3893, -0.7129, 0.5833, 0.9007, -0.1071, 0.4211, 0.9007, -0.1071, 0.4211, 0.3893, -0.7129, 0.5833, -0.7637, -0.2214, 0.6063, 0.2248, -0.1444, 0.9637, -0.3969, -0.6618, 0.636, 0.3387, -0.9208, 0.1933, 0.3387, -0.9208, 0.1933, -0.3969, -0.6618, 0.636, -0.9701, -0.2309, -0.07519, 0.9007, -0.1071, 0.4211, 0.8454, 0.1864, 0.5006, 0.9849, -0.03522, 0.1692, -0.9524, -0.2046, -0.2258, -0.9727, 0.1006, 0.2093, -0.9643, 0.09239, 0.2482])] * 3)])

# ---- objects
ob_boxofjars003 = bpy.data.objects.new('BoxOfJars003', me_mesh_002)

# ---- transforms, parenting, visibility, modifiers, constraints
ob_boxofjars003.location = (0.0, 0.0, 0.0)
ob_boxofjars003.rotation_euler = (-1.629e-07, 0.0, 0.0)
ob_boxofjars003.scale = (0.0254, 0.0254, 0.0254)
ob_boxofjars003.color = (0.8, 0.8, 0.8, 1.0)
ob_boxofjars003.lineart.crease_threshold = 0.0

# ---- collection membership
col_collection.objects.link(ob_boxofjars003)

# ---- scene / render settings (as saved in the file)
scene.frame_start = 1; scene.frame_end = 250; scene.frame_set(1)
scene.render.engine = 'BLENDER_EEVEE_NEXT'
scene.cycles.use_denoising = False
scene.cycles.samples = 128
scene.cycles.sampling_pattern = 'TABULATED_SOBOL'
scene.cycles.use_adaptive_sampling = False
scene.cycles.use_light_tree = False
scene.eevee.ray_tracing_options.trace_max_roughness = 0.0
scene.view_settings.view_transform = 'Filmic'
bpy.context.view_layer.update()

# ---- added for rendering (the .blend has no active camera and no usable light): camera, sun
cam_auto = bpy.data.cameras.new('AutoCamera')
cam_auto.lens = 50.0
cam_auto.sensor_width = 36.0
cam_auto.clip_end = 1000.0
ob_auto_camera = bpy.data.objects.new('AutoCamera', cam_auto)
scene.collection.objects.link(ob_auto_camera)
ob_auto_camera.location = (0.264852, -0.331321, 0.28849)
ob_auto_camera.rotation_euler = (1.09748, -7.21219e-08, 0.694738)
scene.camera = ob_auto_camera
light_auto_sun = bpy.data.lights.new('AutoSun', 'SUN')
light_auto_sun.energy = 3.0
light_auto_sun.angle = 0.0523599
ob_auto_sun = bpy.data.objects.new('AutoSun', light_auto_sun)
scene.collection.objects.link(ob_auto_sun)
ob_auto_sun.rotation_euler = (0.872665, 0.174533, 0.523599)
bpy.context.view_layer.update()

